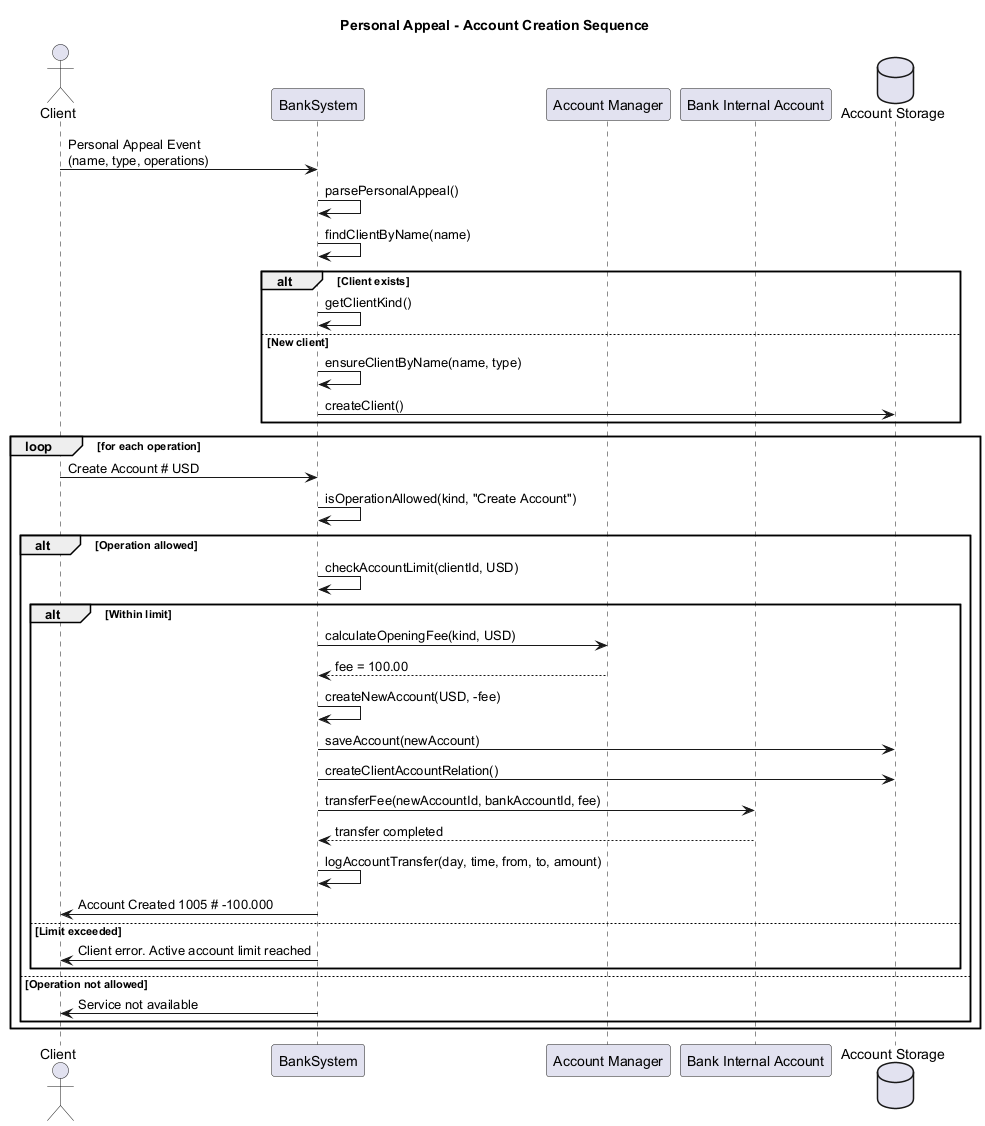

The diagram above was rendered by PlantUML. Its source (embedded in the PNG):
@startuml
title Personal Appeal - Account Creation Sequence

actor Client
participant "BankSystem" as Bank
participant "Account Manager" as AccMgr
participant "Bank Internal Account" as BankAcc
database "Account Storage" as Storage

Client -> Bank : Personal Appeal Event\n(name, type, operations)
Bank -> Bank : parsePersonalAppeal()
Bank -> Bank : findClientByName(name)

alt Client exists
    Bank -> Bank : getClientKind()
else New client
    Bank -> Bank : ensureClientByName(name, type)
    Bank -> Storage : createClient()
end

loop for each operation
    Client -> Bank : Create Account # USD
    Bank -> Bank : isOperationAllowed(kind, "Create Account")
    
    alt Operation allowed
        Bank -> Bank : checkAccountLimit(clientId, USD)
        
        alt Within limit
            Bank -> AccMgr : calculateOpeningFee(kind, USD)
            AccMgr --> Bank : fee = 100.00
            
            Bank -> Bank : createNewAccount(USD, -fee)
            Bank -> Storage : saveAccount(newAccount)
            Bank -> Storage : createClientAccountRelation()
            
            Bank -> BankAcc : transferFee(newAccountId, bankAccountId, fee)
            BankAcc --> Bank : transfer completed
            
            Bank -> Bank : logAccountTransfer(day, time, from, to, amount)
            Bank -> Client : Account Created 1005 # -100.000
        else Limit exceeded
            Bank -> Client : Client error. Active account limit reached
        end
    else Operation not allowed
        Bank -> Client : Service not available
    end
end

@enduml